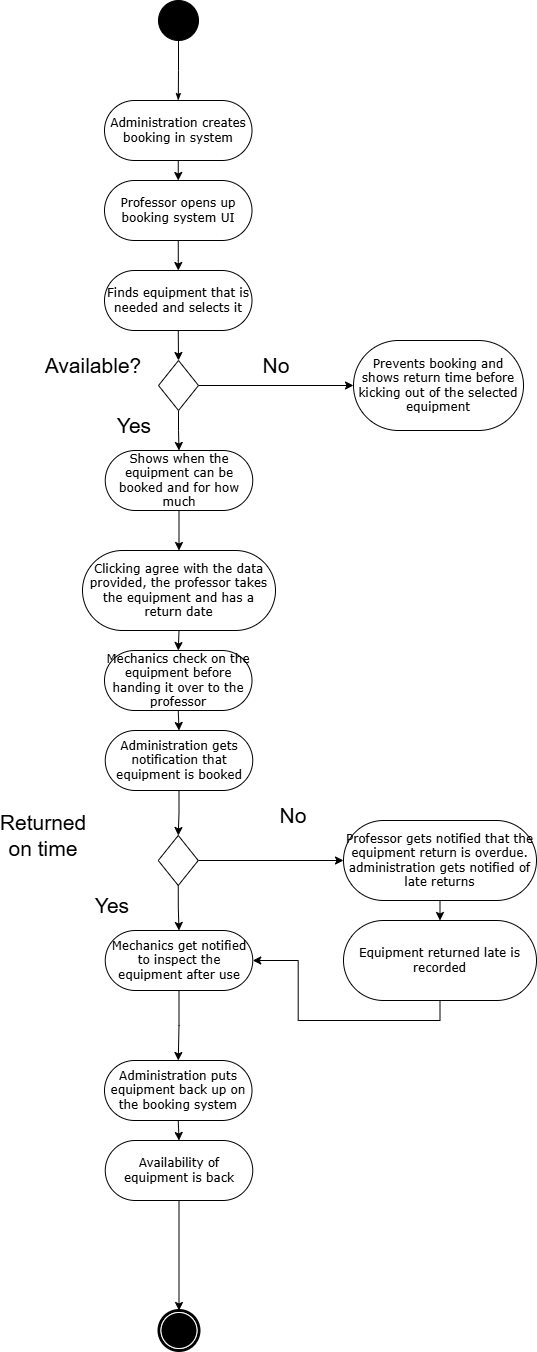

The diagram above was exported from draw.io. Its source (the exported page's mxGraphModel, read from the mxfile embedded in the PNG):
<mxGraphModel dx="2929" dy="1625" grid="1" gridSize="10" guides="1" tooltips="1" connect="1" arrows="1" fold="1" page="1" pageScale="1" pageWidth="850" pageHeight="1100" background="none" math="0" shadow="0">
  <root>
    <mxCell id="0" />
    <mxCell id="1" parent="0" />
    <mxCell id="1c1d494c118603dd-27" edge="1" parent="1" source="60571a20871a0731-4" style="edgeStyle=orthogonalEdgeStyle;rounded=0;html=1;labelBackgroundColor=none;startArrow=none;startFill=0;startSize=5;endArrow=classicThin;endFill=1;endSize=5;jettySize=auto;orthogonalLoop=1;strokeWidth=1;fontFamily=Verdana;fontSize=12" target="60571a20871a0731-8">
      <mxGeometry relative="1" as="geometry" />
    </mxCell>
    <mxCell id="60571a20871a0731-4" parent="1" style="ellipse;whiteSpace=wrap;html=1;rounded=0;shadow=0;comic=0;labelBackgroundColor=none;strokeWidth=1;fillColor=#000000;fontFamily=Verdana;fontSize=12;align=center;" value="" vertex="1">
      <mxGeometry height="40" width="40" x="405" y="30" as="geometry" />
    </mxCell>
    <mxCell id="Yv6bRv9sU6Dq60KbqHu_-32" edge="1" parent="1" source="60571a20871a0731-8" style="edgeStyle=orthogonalEdgeStyle;rounded=0;orthogonalLoop=1;jettySize=auto;html=1;exitX=0.5;exitY=1;exitDx=0;exitDy=0;entryX=0.5;entryY=0;entryDx=0;entryDy=0;" target="Yv6bRv9sU6Dq60KbqHu_-1">
      <mxGeometry relative="1" as="geometry" />
    </mxCell>
    <mxCell id="60571a20871a0731-8" parent="1" style="rounded=1;whiteSpace=wrap;html=1;shadow=0;comic=0;labelBackgroundColor=none;strokeWidth=1;fontFamily=Verdana;fontSize=12;align=center;arcSize=50;" value="Administration creates booking in system" vertex="1">
      <mxGeometry height="60" width="147.5" x="351" y="130" as="geometry" />
    </mxCell>
    <mxCell id="60571a20871a0731-5" parent="1" style="shape=mxgraph.bpmn.shape;html=1;verticalLabelPosition=bottom;labelBackgroundColor=#ffffff;verticalAlign=top;perimeter=ellipsePerimeter;outline=end;symbol=terminate;rounded=0;shadow=0;comic=0;strokeWidth=1;fontFamily=Verdana;fontSize=12;align=center;" value="" vertex="1">
      <mxGeometry height="40" width="40" x="405.5" y="1340" as="geometry" />
    </mxCell>
    <mxCell id="Yv6bRv9sU6Dq60KbqHu_-31" edge="1" parent="1" source="Yv6bRv9sU6Dq60KbqHu_-1" style="edgeStyle=orthogonalEdgeStyle;rounded=0;orthogonalLoop=1;jettySize=auto;html=1;exitX=0.5;exitY=1;exitDx=0;exitDy=0;" target="Yv6bRv9sU6Dq60KbqHu_-2">
      <mxGeometry relative="1" as="geometry" />
    </mxCell>
    <mxCell id="Yv6bRv9sU6Dq60KbqHu_-1" parent="1" style="rounded=1;whiteSpace=wrap;html=1;shadow=0;comic=0;labelBackgroundColor=none;strokeWidth=1;fontFamily=Verdana;fontSize=12;align=center;arcSize=50;" value="Professor opens up booking system UI" vertex="1">
      <mxGeometry height="60" width="147.5" x="351" y="210" as="geometry" />
    </mxCell>
    <mxCell id="Yv6bRv9sU6Dq60KbqHu_-30" edge="1" parent="1" source="Yv6bRv9sU6Dq60KbqHu_-2" style="edgeStyle=orthogonalEdgeStyle;rounded=0;orthogonalLoop=1;jettySize=auto;html=1;exitX=0.5;exitY=1;exitDx=0;exitDy=0;entryX=0.5;entryY=0;entryDx=0;entryDy=0;" target="Yv6bRv9sU6Dq60KbqHu_-3">
      <mxGeometry relative="1" as="geometry" />
    </mxCell>
    <mxCell id="Yv6bRv9sU6Dq60KbqHu_-2" parent="1" style="rounded=1;whiteSpace=wrap;html=1;shadow=0;comic=0;labelBackgroundColor=none;strokeWidth=1;fontFamily=Verdana;fontSize=12;align=center;arcSize=50;" value="Finds equipment that is needed and selects it" vertex="1">
      <mxGeometry height="60" width="147.5" x="351" y="300" as="geometry" />
    </mxCell>
    <mxCell id="Yv6bRv9sU6Dq60KbqHu_-8" edge="1" parent="1" source="Yv6bRv9sU6Dq60KbqHu_-3" style="edgeStyle=orthogonalEdgeStyle;rounded=0;orthogonalLoop=1;jettySize=auto;html=1;exitX=1;exitY=0.5;exitDx=0;exitDy=0;" target="Yv6bRv9sU6Dq60KbqHu_-7">
      <mxGeometry relative="1" as="geometry" />
    </mxCell>
    <mxCell id="Yv6bRv9sU6Dq60KbqHu_-11" edge="1" parent="1" source="Yv6bRv9sU6Dq60KbqHu_-3" style="edgeStyle=orthogonalEdgeStyle;rounded=0;orthogonalLoop=1;jettySize=auto;html=1;exitX=0.5;exitY=1;exitDx=0;exitDy=0;entryX=0.5;entryY=0;entryDx=0;entryDy=0;" target="Yv6bRv9sU6Dq60KbqHu_-10">
      <mxGeometry relative="1" as="geometry" />
    </mxCell>
    <mxCell id="Yv6bRv9sU6Dq60KbqHu_-3" parent="1" style="rhombus;whiteSpace=wrap;html=1;shapeInside=1;" value="" vertex="1">
      <mxGeometry height="50" width="40" x="405" y="390" as="geometry" />
    </mxCell>
    <mxCell id="Yv6bRv9sU6Dq60KbqHu_-4" parent="1" style="text;html=1;whiteSpace=wrap;strokeColor=none;fillColor=none;align=center;verticalAlign=middle;rounded=0;fontSize=21;" value="Available?" vertex="1">
      <mxGeometry height="30" width="60" x="310" y="380" as="geometry" />
    </mxCell>
    <mxCell id="Yv6bRv9sU6Dq60KbqHu_-7" parent="1" style="rounded=1;whiteSpace=wrap;html=1;shadow=0;comic=0;labelBackgroundColor=none;strokeWidth=1;fontFamily=Verdana;fontSize=12;align=center;arcSize=50;" value="Prevents booking and shows return time before kicking out of the selected equipment" vertex="1">
      <mxGeometry height="90" width="170" x="600" y="370" as="geometry" />
    </mxCell>
    <mxCell id="Yv6bRv9sU6Dq60KbqHu_-9" parent="1" style="text;html=1;whiteSpace=wrap;strokeColor=none;fillColor=none;align=center;verticalAlign=middle;rounded=0;fontSize=21;" value="No" vertex="1">
      <mxGeometry height="30" width="60" x="493" y="380" as="geometry" />
    </mxCell>
    <mxCell id="Yv6bRv9sU6Dq60KbqHu_-29" edge="1" parent="1" source="Yv6bRv9sU6Dq60KbqHu_-10" style="edgeStyle=orthogonalEdgeStyle;rounded=0;orthogonalLoop=1;jettySize=auto;html=1;exitX=0.5;exitY=1;exitDx=0;exitDy=0;entryX=0.5;entryY=0;entryDx=0;entryDy=0;" target="Yv6bRv9sU6Dq60KbqHu_-13">
      <mxGeometry relative="1" as="geometry" />
    </mxCell>
    <mxCell id="Yv6bRv9sU6Dq60KbqHu_-10" parent="1" style="rounded=1;whiteSpace=wrap;html=1;shadow=0;comic=0;labelBackgroundColor=none;strokeWidth=1;fontFamily=Verdana;fontSize=12;align=center;arcSize=50;" value="Shows when the equipment can be booked and for how much" vertex="1">
      <mxGeometry height="60" width="147.5" x="351.75" y="480" as="geometry" />
    </mxCell>
    <mxCell id="Yv6bRv9sU6Dq60KbqHu_-12" parent="1" style="text;html=1;whiteSpace=wrap;strokeColor=none;fillColor=none;align=center;verticalAlign=middle;rounded=0;fontSize=21;" value="Yes" vertex="1">
      <mxGeometry height="30" width="60" x="351" y="440" as="geometry" />
    </mxCell>
    <mxCell id="Yv6bRv9sU6Dq60KbqHu_-28" edge="1" parent="1" source="Yv6bRv9sU6Dq60KbqHu_-13" style="edgeStyle=orthogonalEdgeStyle;rounded=0;orthogonalLoop=1;jettySize=auto;html=1;exitX=0.5;exitY=1;exitDx=0;exitDy=0;entryX=0.5;entryY=0;entryDx=0;entryDy=0;" target="Yv6bRv9sU6Dq60KbqHu_-15">
      <mxGeometry relative="1" as="geometry" />
    </mxCell>
    <mxCell id="Yv6bRv9sU6Dq60KbqHu_-13" parent="1" style="rounded=1;whiteSpace=wrap;html=1;shadow=0;comic=0;labelBackgroundColor=none;strokeWidth=1;fontFamily=Verdana;fontSize=12;align=center;arcSize=50;" value="Clicking agree with the data provided, the professor takes the equipment and has a return date" vertex="1">
      <mxGeometry height="80" width="193" x="329" y="580" as="geometry" />
    </mxCell>
    <mxCell id="Yv6bRv9sU6Dq60KbqHu_-26" edge="1" parent="1" source="Yv6bRv9sU6Dq60KbqHu_-14" style="edgeStyle=orthogonalEdgeStyle;rounded=0;orthogonalLoop=1;jettySize=auto;html=1;exitX=0.5;exitY=1;exitDx=0;exitDy=0;entryX=0.5;entryY=0;entryDx=0;entryDy=0;" target="Yv6bRv9sU6Dq60KbqHu_-16">
      <mxGeometry relative="1" as="geometry" />
    </mxCell>
    <mxCell id="Yv6bRv9sU6Dq60KbqHu_-14" parent="1" style="rounded=1;whiteSpace=wrap;html=1;shadow=0;comic=0;labelBackgroundColor=none;strokeWidth=1;fontFamily=Verdana;fontSize=12;align=center;arcSize=50;" value="Administration gets notification that equipment is booked" vertex="1">
      <mxGeometry height="60" width="147.5" x="351.75" y="760" as="geometry" />
    </mxCell>
    <mxCell id="Yv6bRv9sU6Dq60KbqHu_-27" edge="1" parent="1" source="Yv6bRv9sU6Dq60KbqHu_-15" style="edgeStyle=orthogonalEdgeStyle;rounded=0;orthogonalLoop=1;jettySize=auto;html=1;exitX=0.5;exitY=1;exitDx=0;exitDy=0;entryX=0.5;entryY=0;entryDx=0;entryDy=0;" target="Yv6bRv9sU6Dq60KbqHu_-14">
      <mxGeometry relative="1" as="geometry" />
    </mxCell>
    <mxCell id="Yv6bRv9sU6Dq60KbqHu_-15" parent="1" style="rounded=1;whiteSpace=wrap;html=1;shadow=0;comic=0;labelBackgroundColor=none;strokeWidth=1;fontFamily=Verdana;fontSize=12;align=center;arcSize=50;" value="Mechanics check on the equipment before handing it over to the professor" vertex="1">
      <mxGeometry height="60" width="147.5" x="351" y="680" as="geometry" />
    </mxCell>
    <mxCell id="Yv6bRv9sU6Dq60KbqHu_-23" edge="1" parent="1" source="Yv6bRv9sU6Dq60KbqHu_-16" style="edgeStyle=orthogonalEdgeStyle;rounded=0;orthogonalLoop=1;jettySize=auto;html=1;exitX=1;exitY=0.5;exitDx=0;exitDy=0;entryX=0;entryY=0.5;entryDx=0;entryDy=0;" target="Yv6bRv9sU6Dq60KbqHu_-22">
      <mxGeometry relative="1" as="geometry" />
    </mxCell>
    <mxCell id="Yv6bRv9sU6Dq60KbqHu_-24" edge="1" parent="1" source="Yv6bRv9sU6Dq60KbqHu_-16" style="edgeStyle=orthogonalEdgeStyle;rounded=0;orthogonalLoop=1;jettySize=auto;html=1;exitX=0.5;exitY=1;exitDx=0;exitDy=0;entryX=0.5;entryY=0;entryDx=0;entryDy=0;" target="Yv6bRv9sU6Dq60KbqHu_-20">
      <mxGeometry relative="1" as="geometry" />
    </mxCell>
    <mxCell id="Yv6bRv9sU6Dq60KbqHu_-16" parent="1" style="rhombus;whiteSpace=wrap;html=1;shapeInside=1;" value="" vertex="1">
      <mxGeometry height="50" width="40" x="404.75" y="865" as="geometry" />
    </mxCell>
    <mxCell id="Yv6bRv9sU6Dq60KbqHu_-17" parent="1" style="text;html=1;whiteSpace=wrap;strokeColor=none;fillColor=none;align=center;verticalAlign=middle;rounded=0;fontSize=21;" value="Returned on time" vertex="1">
      <mxGeometry height="30" width="60" x="260" y="850" as="geometry" />
    </mxCell>
    <mxCell id="Yv6bRv9sU6Dq60KbqHu_-18" parent="1" style="text;html=1;whiteSpace=wrap;strokeColor=none;fillColor=none;align=center;verticalAlign=middle;rounded=0;fontSize=21;" value="No" vertex="1">
      <mxGeometry height="30" width="60" x="510" y="830" as="geometry" />
    </mxCell>
    <mxCell id="Yv6bRv9sU6Dq60KbqHu_-19" parent="1" style="text;html=1;whiteSpace=wrap;strokeColor=none;fillColor=none;align=center;verticalAlign=middle;rounded=0;fontSize=21;" value="Yes" vertex="1">
      <mxGeometry height="30" width="60" x="329" y="920" as="geometry" />
    </mxCell>
    <mxCell id="Yv6bRv9sU6Dq60KbqHu_-25" edge="1" parent="1" source="Yv6bRv9sU6Dq60KbqHu_-20" style="edgeStyle=orthogonalEdgeStyle;rounded=0;orthogonalLoop=1;jettySize=auto;html=1;exitX=0.5;exitY=1;exitDx=0;exitDy=0;entryX=0.5;entryY=0;entryDx=0;entryDy=0;" target="Yv6bRv9sU6Dq60KbqHu_-21">
      <mxGeometry relative="1" as="geometry" />
    </mxCell>
    <mxCell id="Yv6bRv9sU6Dq60KbqHu_-20" parent="1" style="rounded=1;whiteSpace=wrap;html=1;shadow=0;comic=0;labelBackgroundColor=none;strokeWidth=1;fontFamily=Verdana;fontSize=12;align=center;arcSize=50;" value="Mechanics get notified to inspect the equipment after use" vertex="1">
      <mxGeometry height="60" width="147.5" x="351.75" y="960" as="geometry" />
    </mxCell>
    <mxCell id="Yv6bRv9sU6Dq60KbqHu_-37" edge="1" parent="1" source="Yv6bRv9sU6Dq60KbqHu_-21" style="edgeStyle=orthogonalEdgeStyle;rounded=0;orthogonalLoop=1;jettySize=auto;html=1;exitX=0.5;exitY=1;exitDx=0;exitDy=0;entryX=0.5;entryY=0;entryDx=0;entryDy=0;" target="Yv6bRv9sU6Dq60KbqHu_-36">
      <mxGeometry relative="1" as="geometry" />
    </mxCell>
    <mxCell id="Yv6bRv9sU6Dq60KbqHu_-21" parent="1" style="rounded=1;whiteSpace=wrap;html=1;shadow=0;comic=0;labelBackgroundColor=none;strokeWidth=1;fontFamily=Verdana;fontSize=12;align=center;arcSize=50;" value="Administration puts equipment back up on the booking system" vertex="1">
      <mxGeometry height="60" width="147.5" x="351" y="1090" as="geometry" />
    </mxCell>
    <mxCell id="Yv6bRv9sU6Dq60KbqHu_-35" edge="1" parent="1" source="Yv6bRv9sU6Dq60KbqHu_-22" style="edgeStyle=orthogonalEdgeStyle;rounded=0;orthogonalLoop=1;jettySize=auto;html=1;exitX=0.5;exitY=1;exitDx=0;exitDy=0;entryX=0.5;entryY=0;entryDx=0;entryDy=0;" target="Yv6bRv9sU6Dq60KbqHu_-33">
      <mxGeometry relative="1" as="geometry" />
    </mxCell>
    <mxCell id="Yv6bRv9sU6Dq60KbqHu_-22" parent="1" style="rounded=1;whiteSpace=wrap;html=1;shadow=0;comic=0;labelBackgroundColor=none;strokeWidth=1;fontFamily=Verdana;fontSize=12;align=center;arcSize=50;" value="Professor gets notified that the equipment return is overdue. administration gets notified of late returns" vertex="1">
      <mxGeometry height="80" width="193" x="590" y="850" as="geometry" />
    </mxCell>
    <mxCell id="Yv6bRv9sU6Dq60KbqHu_-34" edge="1" parent="1" source="Yv6bRv9sU6Dq60KbqHu_-33" style="edgeStyle=orthogonalEdgeStyle;rounded=0;orthogonalLoop=1;jettySize=auto;html=1;exitX=0.5;exitY=1;exitDx=0;exitDy=0;entryX=1;entryY=0.5;entryDx=0;entryDy=0;" target="Yv6bRv9sU6Dq60KbqHu_-20">
      <mxGeometry relative="1" as="geometry" />
    </mxCell>
    <mxCell id="Yv6bRv9sU6Dq60KbqHu_-33" parent="1" style="rounded=1;whiteSpace=wrap;html=1;shadow=0;comic=0;labelBackgroundColor=none;strokeWidth=1;fontFamily=Verdana;fontSize=12;align=center;arcSize=50;" value="Equipment returned late is recorded" vertex="1">
      <mxGeometry height="80" width="193" x="590" y="950" as="geometry" />
    </mxCell>
    <mxCell id="Yv6bRv9sU6Dq60KbqHu_-38" edge="1" parent="1" source="Yv6bRv9sU6Dq60KbqHu_-36" style="edgeStyle=orthogonalEdgeStyle;rounded=0;orthogonalLoop=1;jettySize=auto;html=1;exitX=0.5;exitY=1;exitDx=0;exitDy=0;entryX=0.5;entryY=0;entryDx=0;entryDy=0;" target="60571a20871a0731-5">
      <mxGeometry relative="1" as="geometry" />
    </mxCell>
    <mxCell id="Yv6bRv9sU6Dq60KbqHu_-36" parent="1" style="rounded=1;whiteSpace=wrap;html=1;shadow=0;comic=0;labelBackgroundColor=none;strokeWidth=1;fontFamily=Verdana;fontSize=12;align=center;arcSize=50;" value="Availability of equipment is back" vertex="1">
      <mxGeometry height="60" width="147.5" x="351.75" y="1170" as="geometry" />
    </mxCell>
  </root>
</mxGraphModel>